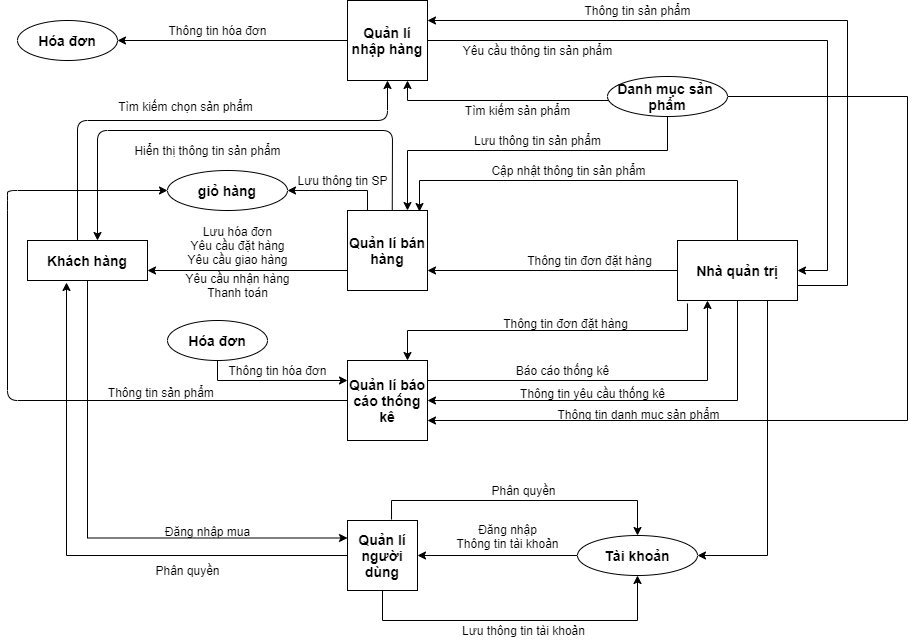

The diagram above was exported from draw.io. Its source (the exported page's mxGraphModel, read from the mxfile embedded in the PNG):
<mxGraphModel dx="868" dy="1604" grid="1" gridSize="10" guides="1" tooltips="1" connect="1" arrows="1" fold="1" page="1" pageScale="1" pageWidth="827" pageHeight="1169" math="0" shadow="0">
  <root>
    <mxCell id="Wzu9WA5uj4ksXyFI2T-y-0" />
    <mxCell id="Wzu9WA5uj4ksXyFI2T-y-1" parent="Wzu9WA5uj4ksXyFI2T-y-0" />
    <mxCell id="Q6_VbHHmwYAJiI0BXaOq-8" value="Phân quyền" style="text;html=1;align=center;verticalAlign=middle;resizable=0;points=[];autosize=1;" vertex="1" parent="Wzu9WA5uj4ksXyFI2T-y-1">
      <mxGeometry x="160" y="360" width="80" height="20" as="geometry" />
    </mxCell>
    <mxCell id="Q6_VbHHmwYAJiI0BXaOq-4" style="edgeStyle=orthogonalEdgeStyle;rounded=0;orthogonalLoop=1;jettySize=auto;html=1;exitX=0;exitY=0.75;exitDx=0;exitDy=0;entryX=1;entryY=0.75;entryDx=0;entryDy=0;" edge="1" parent="Wzu9WA5uj4ksXyFI2T-y-1" source="Wzu9WA5uj4ksXyFI2T-y-2" target="Wzu9WA5uj4ksXyFI2T-y-9">
      <mxGeometry relative="1" as="geometry" />
    </mxCell>
    <mxCell id="Wzu9WA5uj4ksXyFI2T-y-2" value="&lt;font style=&quot;font-size: 14px&quot;&gt;&lt;b&gt;Quản lí bán hàng&lt;/b&gt;&lt;/font&gt;" style="whiteSpace=wrap;html=1;aspect=fixed;" vertex="1" parent="Wzu9WA5uj4ksXyFI2T-y-1">
      <mxGeometry x="360" y="10" width="80" height="80" as="geometry" />
    </mxCell>
    <mxCell id="Q6_VbHHmwYAJiI0BXaOq-35" style="edgeStyle=orthogonalEdgeStyle;rounded=0;orthogonalLoop=1;jettySize=auto;html=1;exitX=1;exitY=0.25;exitDx=0;exitDy=0;entryX=0.25;entryY=1;entryDx=0;entryDy=0;" edge="1" parent="Wzu9WA5uj4ksXyFI2T-y-1" source="Wzu9WA5uj4ksXyFI2T-y-3" target="Wzu9WA5uj4ksXyFI2T-y-11">
      <mxGeometry relative="1" as="geometry" />
    </mxCell>
    <mxCell id="Wzu9WA5uj4ksXyFI2T-y-3" value="&lt;font style=&quot;font-size: 14px&quot;&gt;&lt;b&gt;Quản lí báo cáo thống kê&lt;/b&gt;&lt;/font&gt;" style="whiteSpace=wrap;html=1;aspect=fixed;" vertex="1" parent="Wzu9WA5uj4ksXyFI2T-y-1">
      <mxGeometry x="360" y="160" width="80" height="80" as="geometry" />
    </mxCell>
    <mxCell id="Q6_VbHHmwYAJiI0BXaOq-7" style="edgeStyle=orthogonalEdgeStyle;rounded=0;orthogonalLoop=1;jettySize=auto;html=1;entryX=0.325;entryY=1.05;entryDx=0;entryDy=0;entryPerimeter=0;" edge="1" parent="Wzu9WA5uj4ksXyFI2T-y-1" source="Wzu9WA5uj4ksXyFI2T-y-4" target="Wzu9WA5uj4ksXyFI2T-y-9">
      <mxGeometry relative="1" as="geometry" />
    </mxCell>
    <mxCell id="Q6_VbHHmwYAJiI0BXaOq-14" style="edgeStyle=orthogonalEdgeStyle;rounded=0;orthogonalLoop=1;jettySize=auto;html=1;entryX=0.5;entryY=1;entryDx=0;entryDy=0;" edge="1" parent="Wzu9WA5uj4ksXyFI2T-y-1" source="Wzu9WA5uj4ksXyFI2T-y-4" target="Wzu9WA5uj4ksXyFI2T-y-16">
      <mxGeometry relative="1" as="geometry">
        <Array as="points">
          <mxPoint x="395" y="420" />
          <mxPoint x="650" y="420" />
        </Array>
      </mxGeometry>
    </mxCell>
    <mxCell id="Q6_VbHHmwYAJiI0BXaOq-18" style="edgeStyle=orthogonalEdgeStyle;rounded=0;orthogonalLoop=1;jettySize=auto;html=1;entryX=0.5;entryY=0;entryDx=0;entryDy=0;exitX=0.629;exitY=-0.014;exitDx=0;exitDy=0;exitPerimeter=0;" edge="1" parent="Wzu9WA5uj4ksXyFI2T-y-1" source="Wzu9WA5uj4ksXyFI2T-y-4" target="Wzu9WA5uj4ksXyFI2T-y-16">
      <mxGeometry relative="1" as="geometry">
        <mxPoint x="430" y="310" as="sourcePoint" />
        <Array as="points">
          <mxPoint x="404" y="300" />
          <mxPoint x="650" y="300" />
        </Array>
      </mxGeometry>
    </mxCell>
    <mxCell id="Wzu9WA5uj4ksXyFI2T-y-4" value="&lt;font style=&quot;font-size: 14px&quot;&gt;&lt;b&gt;Quản lí người dùng&lt;/b&gt;&lt;/font&gt;" style="whiteSpace=wrap;html=1;aspect=fixed;" vertex="1" parent="Wzu9WA5uj4ksXyFI2T-y-1">
      <mxGeometry x="360" y="320" width="70" height="70" as="geometry" />
    </mxCell>
    <mxCell id="Wzu9WA5uj4ksXyFI2T-y-19" style="edgeStyle=orthogonalEdgeStyle;rounded=0;orthogonalLoop=1;jettySize=auto;html=1;entryX=1;entryY=0.5;entryDx=0;entryDy=0;" edge="1" parent="Wzu9WA5uj4ksXyFI2T-y-1" source="Wzu9WA5uj4ksXyFI2T-y-6" target="Wzu9WA5uj4ksXyFI2T-y-7">
      <mxGeometry relative="1" as="geometry" />
    </mxCell>
    <mxCell id="Q6_VbHHmwYAJiI0BXaOq-22" style="edgeStyle=orthogonalEdgeStyle;rounded=0;orthogonalLoop=1;jettySize=auto;html=1;entryX=1;entryY=0.5;entryDx=0;entryDy=0;" edge="1" parent="Wzu9WA5uj4ksXyFI2T-y-1" source="Wzu9WA5uj4ksXyFI2T-y-6" target="Wzu9WA5uj4ksXyFI2T-y-11">
      <mxGeometry relative="1" as="geometry">
        <Array as="points">
          <mxPoint x="840" y="-160" />
          <mxPoint x="840" y="70" />
        </Array>
      </mxGeometry>
    </mxCell>
    <mxCell id="Q6_VbHHmwYAJiI0BXaOq-24" style="edgeStyle=orthogonalEdgeStyle;rounded=0;orthogonalLoop=1;jettySize=auto;html=1;exitX=1;exitY=0.75;exitDx=0;exitDy=0;entryX=1;entryY=0.25;entryDx=0;entryDy=0;" edge="1" parent="Wzu9WA5uj4ksXyFI2T-y-1" source="Wzu9WA5uj4ksXyFI2T-y-11" target="Wzu9WA5uj4ksXyFI2T-y-6">
      <mxGeometry relative="1" as="geometry">
        <Array as="points">
          <mxPoint x="860" y="85" />
          <mxPoint x="860" y="-180" />
        </Array>
      </mxGeometry>
    </mxCell>
    <mxCell id="Wzu9WA5uj4ksXyFI2T-y-6" value="&lt;font style=&quot;font-size: 14px&quot;&gt;&lt;b&gt;Quản lí nhập hàng&lt;/b&gt;&lt;/font&gt;" style="whiteSpace=wrap;html=1;aspect=fixed;" vertex="1" parent="Wzu9WA5uj4ksXyFI2T-y-1">
      <mxGeometry x="360" y="-200" width="80" height="80" as="geometry" />
    </mxCell>
    <mxCell id="Wzu9WA5uj4ksXyFI2T-y-7" value="&lt;font style=&quot;font-size: 14px&quot;&gt;&lt;b&gt;Hóa đơn&lt;/b&gt;&lt;/font&gt;" style="ellipse;whiteSpace=wrap;html=1;" vertex="1" parent="Wzu9WA5uj4ksXyFI2T-y-1">
      <mxGeometry x="30" y="-180" width="100" height="40" as="geometry" />
    </mxCell>
    <mxCell id="ykm6B5KYSV-P6GBqDh1k-4" style="edgeStyle=orthogonalEdgeStyle;rounded=0;orthogonalLoop=1;jettySize=auto;html=1;exitX=0.25;exitY=0;exitDx=0;exitDy=0;entryX=1;entryY=0.5;entryDx=0;entryDy=0;" edge="1" parent="Wzu9WA5uj4ksXyFI2T-y-1" source="Wzu9WA5uj4ksXyFI2T-y-2" target="Wzu9WA5uj4ksXyFI2T-y-8">
      <mxGeometry relative="1" as="geometry" />
    </mxCell>
    <mxCell id="Wzu9WA5uj4ksXyFI2T-y-8" value="&lt;font style=&quot;font-size: 14px&quot;&gt;&lt;b&gt;giỏ hàng&lt;/b&gt;&lt;/font&gt;" style="ellipse;whiteSpace=wrap;html=1;" vertex="1" parent="Wzu9WA5uj4ksXyFI2T-y-1">
      <mxGeometry x="180" y="-30" width="120" height="40" as="geometry" />
    </mxCell>
    <mxCell id="Q6_VbHHmwYAJiI0BXaOq-10" style="edgeStyle=orthogonalEdgeStyle;rounded=0;orthogonalLoop=1;jettySize=auto;html=1;exitX=0.5;exitY=1;exitDx=0;exitDy=0;entryX=0;entryY=0.25;entryDx=0;entryDy=0;" edge="1" parent="Wzu9WA5uj4ksXyFI2T-y-1" source="Wzu9WA5uj4ksXyFI2T-y-9" target="Wzu9WA5uj4ksXyFI2T-y-4">
      <mxGeometry relative="1" as="geometry" />
    </mxCell>
    <mxCell id="Wzu9WA5uj4ksXyFI2T-y-9" value="&lt;font style=&quot;font-size: 14px&quot;&gt;&lt;b&gt;Khách hàng&lt;/b&gt;&lt;/font&gt;" style="rounded=0;whiteSpace=wrap;html=1;" vertex="1" parent="Wzu9WA5uj4ksXyFI2T-y-1">
      <mxGeometry x="40" y="40" width="120" height="40" as="geometry" />
    </mxCell>
    <mxCell id="Q6_VbHHmwYAJiI0BXaOq-2" style="edgeStyle=orthogonalEdgeStyle;rounded=0;orthogonalLoop=1;jettySize=auto;html=1;exitX=0.5;exitY=1;exitDx=0;exitDy=0;entryX=0;entryY=0.25;entryDx=0;entryDy=0;" edge="1" parent="Wzu9WA5uj4ksXyFI2T-y-1" source="Wzu9WA5uj4ksXyFI2T-y-10" target="Wzu9WA5uj4ksXyFI2T-y-3">
      <mxGeometry relative="1" as="geometry" />
    </mxCell>
    <mxCell id="Wzu9WA5uj4ksXyFI2T-y-10" value="&lt;font style=&quot;font-size: 14px&quot;&gt;&lt;b&gt;Hóa đơn&lt;/b&gt;&lt;/font&gt;" style="ellipse;whiteSpace=wrap;html=1;" vertex="1" parent="Wzu9WA5uj4ksXyFI2T-y-1">
      <mxGeometry x="180" y="120" width="100" height="40" as="geometry" />
    </mxCell>
    <mxCell id="Q6_VbHHmwYAJiI0BXaOq-28" style="edgeStyle=orthogonalEdgeStyle;rounded=0;orthogonalLoop=1;jettySize=auto;html=1;exitX=0.5;exitY=0;exitDx=0;exitDy=0;entryX=0.9;entryY=0.013;entryDx=0;entryDy=0;entryPerimeter=0;" edge="1" parent="Wzu9WA5uj4ksXyFI2T-y-1" source="Wzu9WA5uj4ksXyFI2T-y-11" target="Wzu9WA5uj4ksXyFI2T-y-2">
      <mxGeometry relative="1" as="geometry">
        <Array as="points">
          <mxPoint x="750" y="-20" />
          <mxPoint x="432" y="-20" />
        </Array>
      </mxGeometry>
    </mxCell>
    <mxCell id="Q6_VbHHmwYAJiI0BXaOq-33" style="edgeStyle=orthogonalEdgeStyle;rounded=0;orthogonalLoop=1;jettySize=auto;html=1;entryX=1;entryY=0.5;entryDx=0;entryDy=0;" edge="1" parent="Wzu9WA5uj4ksXyFI2T-y-1" source="Wzu9WA5uj4ksXyFI2T-y-11" target="Wzu9WA5uj4ksXyFI2T-y-3">
      <mxGeometry relative="1" as="geometry">
        <Array as="points">
          <mxPoint x="750" y="200" />
        </Array>
      </mxGeometry>
    </mxCell>
    <mxCell id="Q6_VbHHmwYAJiI0BXaOq-37" style="edgeStyle=orthogonalEdgeStyle;rounded=0;orthogonalLoop=1;jettySize=auto;html=1;exitX=0.75;exitY=1;exitDx=0;exitDy=0;entryX=1;entryY=0.5;entryDx=0;entryDy=0;" edge="1" parent="Wzu9WA5uj4ksXyFI2T-y-1" source="Wzu9WA5uj4ksXyFI2T-y-11" target="Wzu9WA5uj4ksXyFI2T-y-16">
      <mxGeometry relative="1" as="geometry" />
    </mxCell>
    <mxCell id="Q6_VbHHmwYAJiI0BXaOq-41" style="edgeStyle=orthogonalEdgeStyle;rounded=0;orthogonalLoop=1;jettySize=auto;html=1;entryX=1;entryY=0.75;entryDx=0;entryDy=0;" edge="1" parent="Wzu9WA5uj4ksXyFI2T-y-1" source="Wzu9WA5uj4ksXyFI2T-y-11" target="Wzu9WA5uj4ksXyFI2T-y-2">
      <mxGeometry relative="1" as="geometry" />
    </mxCell>
    <mxCell id="Q6_VbHHmwYAJiI0BXaOq-43" style="edgeStyle=orthogonalEdgeStyle;rounded=0;orthogonalLoop=1;jettySize=auto;html=1;exitX=0.083;exitY=1.05;exitDx=0;exitDy=0;entryX=0.75;entryY=0;entryDx=0;entryDy=0;exitPerimeter=0;" edge="1" parent="Wzu9WA5uj4ksXyFI2T-y-1" source="Wzu9WA5uj4ksXyFI2T-y-11" target="Wzu9WA5uj4ksXyFI2T-y-3">
      <mxGeometry relative="1" as="geometry">
        <Array as="points">
          <mxPoint x="700" y="130" />
          <mxPoint x="420" y="130" />
        </Array>
      </mxGeometry>
    </mxCell>
    <mxCell id="Wzu9WA5uj4ksXyFI2T-y-11" value="&lt;b&gt;&lt;font style=&quot;font-size: 14px&quot;&gt;Nhà quản trị&lt;/font&gt;&lt;/b&gt;" style="rounded=0;whiteSpace=wrap;html=1;" vertex="1" parent="Wzu9WA5uj4ksXyFI2T-y-1">
      <mxGeometry x="690" y="40" width="120" height="60" as="geometry" />
    </mxCell>
    <mxCell id="Q6_VbHHmwYAJiI0BXaOq-20" style="edgeStyle=orthogonalEdgeStyle;rounded=0;orthogonalLoop=1;jettySize=auto;html=1;exitX=0;exitY=0.5;exitDx=0;exitDy=0;entryX=0.75;entryY=1;entryDx=0;entryDy=0;" edge="1" parent="Wzu9WA5uj4ksXyFI2T-y-1" source="Wzu9WA5uj4ksXyFI2T-y-14" target="Wzu9WA5uj4ksXyFI2T-y-6">
      <mxGeometry relative="1" as="geometry">
        <Array as="points">
          <mxPoint x="638" y="-104" />
          <mxPoint x="638" y="-100" />
          <mxPoint x="420" y="-100" />
        </Array>
      </mxGeometry>
    </mxCell>
    <mxCell id="Q6_VbHHmwYAJiI0BXaOq-26" style="edgeStyle=orthogonalEdgeStyle;rounded=0;orthogonalLoop=1;jettySize=auto;html=1;exitX=0.5;exitY=1;exitDx=0;exitDy=0;entryX=0.75;entryY=0;entryDx=0;entryDy=0;" edge="1" parent="Wzu9WA5uj4ksXyFI2T-y-1" source="Wzu9WA5uj4ksXyFI2T-y-14" target="Wzu9WA5uj4ksXyFI2T-y-2">
      <mxGeometry relative="1" as="geometry">
        <Array as="points">
          <mxPoint x="680" y="-50" />
          <mxPoint x="420" y="-50" />
        </Array>
      </mxGeometry>
    </mxCell>
    <mxCell id="Q6_VbHHmwYAJiI0BXaOq-31" style="edgeStyle=orthogonalEdgeStyle;rounded=0;orthogonalLoop=1;jettySize=auto;html=1;exitX=1;exitY=0.5;exitDx=0;exitDy=0;entryX=1;entryY=0.75;entryDx=0;entryDy=0;" edge="1" parent="Wzu9WA5uj4ksXyFI2T-y-1" source="Wzu9WA5uj4ksXyFI2T-y-14" target="Wzu9WA5uj4ksXyFI2T-y-3">
      <mxGeometry relative="1" as="geometry">
        <Array as="points">
          <mxPoint x="920" y="-104" />
          <mxPoint x="920" y="220" />
        </Array>
      </mxGeometry>
    </mxCell>
    <mxCell id="Wzu9WA5uj4ksXyFI2T-y-14" value="&lt;font style=&quot;font-size: 14px&quot;&gt;&lt;b&gt;Danh mục sản&amp;nbsp; phẩm&lt;/b&gt;&lt;/font&gt;" style="ellipse;whiteSpace=wrap;html=1;" vertex="1" parent="Wzu9WA5uj4ksXyFI2T-y-1">
      <mxGeometry x="620" y="-124" width="120" height="40" as="geometry" />
    </mxCell>
    <mxCell id="Q6_VbHHmwYAJiI0BXaOq-16" style="edgeStyle=orthogonalEdgeStyle;rounded=0;orthogonalLoop=1;jettySize=auto;html=1;" edge="1" parent="Wzu9WA5uj4ksXyFI2T-y-1" source="Wzu9WA5uj4ksXyFI2T-y-16" target="Wzu9WA5uj4ksXyFI2T-y-4">
      <mxGeometry relative="1" as="geometry" />
    </mxCell>
    <mxCell id="Wzu9WA5uj4ksXyFI2T-y-16" value="&lt;b&gt;&lt;font style=&quot;font-size: 14px&quot;&gt;Tài khoản&lt;/font&gt;&lt;/b&gt;" style="ellipse;whiteSpace=wrap;html=1;" vertex="1" parent="Wzu9WA5uj4ksXyFI2T-y-1">
      <mxGeometry x="590" y="335" width="120" height="40" as="geometry" />
    </mxCell>
    <mxCell id="Wzu9WA5uj4ksXyFI2T-y-20" value="Thông tin hóa đơn" style="text;html=1;align=center;verticalAlign=middle;resizable=0;points=[];autosize=1;" vertex="1" parent="Wzu9WA5uj4ksXyFI2T-y-1">
      <mxGeometry x="175" y="-180" width="110" height="20" as="geometry" />
    </mxCell>
    <mxCell id="ykm6B5KYSV-P6GBqDh1k-0" value="" style="endArrow=classic;html=1;exitX=0.25;exitY=0;exitDx=0;exitDy=0;entryX=0.5;entryY=1;entryDx=0;entryDy=0;" edge="1" parent="Wzu9WA5uj4ksXyFI2T-y-1" target="Wzu9WA5uj4ksXyFI2T-y-6">
      <mxGeometry width="50" height="50" relative="1" as="geometry">
        <mxPoint x="90" y="40" as="sourcePoint" />
        <mxPoint x="385" y="-30" as="targetPoint" />
        <Array as="points">
          <mxPoint x="90" y="-80" />
          <mxPoint x="400" y="-80" />
        </Array>
      </mxGeometry>
    </mxCell>
    <mxCell id="ykm6B5KYSV-P6GBqDh1k-1" value="Tìm kiếm chọn sản phẩm" style="text;html=1;align=center;verticalAlign=middle;resizable=0;points=[];autosize=1;" vertex="1" parent="Wzu9WA5uj4ksXyFI2T-y-1">
      <mxGeometry x="123" y="-104" width="150" height="20" as="geometry" />
    </mxCell>
    <mxCell id="ykm6B5KYSV-P6GBqDh1k-2" value="" style="endArrow=classic;html=1;entryX=0.25;entryY=0;entryDx=0;entryDy=0;exitX=0.25;exitY=0;exitDx=0;exitDy=0;" edge="1" parent="Wzu9WA5uj4ksXyFI2T-y-1">
      <mxGeometry width="50" height="50" relative="1" as="geometry">
        <mxPoint x="404.75" y="10" as="sourcePoint" />
        <mxPoint x="110" y="40" as="targetPoint" />
        <Array as="points">
          <mxPoint x="405" y="-70" />
          <mxPoint x="110" y="-70" />
        </Array>
      </mxGeometry>
    </mxCell>
    <mxCell id="ykm6B5KYSV-P6GBqDh1k-3" value="Hiển thị thông tin sản phẩm" style="text;html=1;align=center;verticalAlign=middle;resizable=0;points=[];autosize=1;" vertex="1" parent="Wzu9WA5uj4ksXyFI2T-y-1">
      <mxGeometry x="140" y="-60" width="160" height="20" as="geometry" />
    </mxCell>
    <mxCell id="ykm6B5KYSV-P6GBqDh1k-5" value="Lưu thông tin SP" style="text;html=1;align=center;verticalAlign=middle;resizable=0;points=[];autosize=1;" vertex="1" parent="Wzu9WA5uj4ksXyFI2T-y-1">
      <mxGeometry x="300" y="-30" width="110" height="20" as="geometry" />
    </mxCell>
    <mxCell id="Q6_VbHHmwYAJiI0BXaOq-0" value="" style="endArrow=classic;html=1;entryX=0;entryY=0.5;entryDx=0;entryDy=0;exitX=0;exitY=0.5;exitDx=0;exitDy=0;" edge="1" parent="Wzu9WA5uj4ksXyFI2T-y-1" source="Wzu9WA5uj4ksXyFI2T-y-3" target="Wzu9WA5uj4ksXyFI2T-y-8">
      <mxGeometry width="50" height="50" relative="1" as="geometry">
        <mxPoint x="70" y="190" as="sourcePoint" />
        <mxPoint x="364.75" y="160" as="targetPoint" />
        <Array as="points">
          <mxPoint x="20" y="200" />
          <mxPoint x="20" />
          <mxPoint x="20" y="-10" />
        </Array>
      </mxGeometry>
    </mxCell>
    <mxCell id="Q6_VbHHmwYAJiI0BXaOq-1" value="Thông tin sản phẩm&amp;nbsp;" style="text;html=1;align=center;verticalAlign=middle;resizable=0;points=[];autosize=1;" vertex="1" parent="Wzu9WA5uj4ksXyFI2T-y-1">
      <mxGeometry x="115" y="182" width="120" height="20" as="geometry" />
    </mxCell>
    <mxCell id="Q6_VbHHmwYAJiI0BXaOq-3" value="Thông tin hóa đơn" style="text;html=1;align=center;verticalAlign=middle;resizable=0;points=[];autosize=1;" vertex="1" parent="Wzu9WA5uj4ksXyFI2T-y-1">
      <mxGeometry x="235" y="160" width="110" height="20" as="geometry" />
    </mxCell>
    <mxCell id="Q6_VbHHmwYAJiI0BXaOq-5" value="Lưu hóa đơn&lt;br&gt;Yêu cầu đặt hàng&lt;br&gt;Yêu cầu giao hàng&lt;br&gt;" style="text;html=1;align=center;verticalAlign=middle;resizable=0;points=[];autosize=1;" vertex="1" parent="Wzu9WA5uj4ksXyFI2T-y-1">
      <mxGeometry x="190" y="20" width="120" height="50" as="geometry" />
    </mxCell>
    <mxCell id="Q6_VbHHmwYAJiI0BXaOq-6" value="Yêu cầu nhận hàng&lt;br&gt;Thanh toán&lt;br&gt;" style="text;html=1;align=center;verticalAlign=middle;resizable=0;points=[];autosize=1;" vertex="1" parent="Wzu9WA5uj4ksXyFI2T-y-1">
      <mxGeometry x="190" y="70" width="120" height="30" as="geometry" />
    </mxCell>
    <mxCell id="Q6_VbHHmwYAJiI0BXaOq-11" value="Đăng nhập mua" style="text;html=1;align=center;verticalAlign=middle;resizable=0;points=[];autosize=1;" vertex="1" parent="Wzu9WA5uj4ksXyFI2T-y-1">
      <mxGeometry x="170" y="321" width="100" height="20" as="geometry" />
    </mxCell>
    <mxCell id="Q6_VbHHmwYAJiI0BXaOq-15" value="Lưu thông tin tài khoản&lt;br&gt;" style="text;html=1;align=center;verticalAlign=middle;resizable=0;points=[];autosize=1;" vertex="1" parent="Wzu9WA5uj4ksXyFI2T-y-1">
      <mxGeometry x="466" y="420" width="140" height="20" as="geometry" />
    </mxCell>
    <mxCell id="Q6_VbHHmwYAJiI0BXaOq-17" value="Đăng nhập&lt;br&gt;Thông tin tài khoản&lt;br&gt;" style="text;html=1;align=center;verticalAlign=middle;resizable=0;points=[];autosize=1;" vertex="1" parent="Wzu9WA5uj4ksXyFI2T-y-1">
      <mxGeometry x="460" y="321" width="120" height="30" as="geometry" />
    </mxCell>
    <mxCell id="Q6_VbHHmwYAJiI0BXaOq-19" value="Phân quyền&lt;br&gt;" style="text;html=1;align=center;verticalAlign=middle;resizable=0;points=[];autosize=1;" vertex="1" parent="Wzu9WA5uj4ksXyFI2T-y-1">
      <mxGeometry x="496" y="280" width="80" height="20" as="geometry" />
    </mxCell>
    <mxCell id="Q6_VbHHmwYAJiI0BXaOq-21" value="Tìm kiếm sản phẩm" style="text;html=1;align=center;verticalAlign=middle;resizable=0;points=[];autosize=1;" vertex="1" parent="Wzu9WA5uj4ksXyFI2T-y-1">
      <mxGeometry x="470" y="-100" width="120" height="20" as="geometry" />
    </mxCell>
    <mxCell id="Q6_VbHHmwYAJiI0BXaOq-23" value="Yêu cầu thông tin sản phẩm" style="text;html=1;align=center;verticalAlign=middle;resizable=0;points=[];autosize=1;" vertex="1" parent="Wzu9WA5uj4ksXyFI2T-y-1">
      <mxGeometry x="470" y="-160" width="160" height="20" as="geometry" />
    </mxCell>
    <mxCell id="Q6_VbHHmwYAJiI0BXaOq-25" value="Thông tin sản phẩm" style="text;html=1;align=center;verticalAlign=middle;resizable=0;points=[];autosize=1;" vertex="1" parent="Wzu9WA5uj4ksXyFI2T-y-1">
      <mxGeometry x="590" y="-200" width="120" height="20" as="geometry" />
    </mxCell>
    <mxCell id="Q6_VbHHmwYAJiI0BXaOq-27" value="Lưu thông tin sản phẩm" style="text;html=1;align=center;verticalAlign=middle;resizable=0;points=[];autosize=1;" vertex="1" parent="Wzu9WA5uj4ksXyFI2T-y-1">
      <mxGeometry x="480" y="-70" width="140" height="20" as="geometry" />
    </mxCell>
    <mxCell id="Q6_VbHHmwYAJiI0BXaOq-29" value="Cập nhật thông tin sản phẩm" style="text;html=1;align=center;verticalAlign=middle;resizable=0;points=[];autosize=1;" vertex="1" parent="Wzu9WA5uj4ksXyFI2T-y-1">
      <mxGeometry x="496" y="-40" width="170" height="20" as="geometry" />
    </mxCell>
    <mxCell id="Q6_VbHHmwYAJiI0BXaOq-32" value="Thông tin danh mục sản phẩm" style="text;html=1;align=center;verticalAlign=middle;resizable=0;points=[];autosize=1;" vertex="1" parent="Wzu9WA5uj4ksXyFI2T-y-1">
      <mxGeometry x="561" y="204" width="180" height="20" as="geometry" />
    </mxCell>
    <mxCell id="Q6_VbHHmwYAJiI0BXaOq-34" value="Thông tin yêu cầu thống kê" style="text;html=1;align=center;verticalAlign=middle;resizable=0;points=[];autosize=1;" vertex="1" parent="Wzu9WA5uj4ksXyFI2T-y-1">
      <mxGeometry x="525" y="183" width="160" height="20" as="geometry" />
    </mxCell>
    <mxCell id="Q6_VbHHmwYAJiI0BXaOq-36" value="Báo cáo thống kê" style="text;html=1;align=center;verticalAlign=middle;resizable=0;points=[];autosize=1;" vertex="1" parent="Wzu9WA5uj4ksXyFI2T-y-1">
      <mxGeometry x="520" y="160" width="110" height="20" as="geometry" />
    </mxCell>
    <mxCell id="Q6_VbHHmwYAJiI0BXaOq-42" value="Thông tin đơn đặt hàng" style="text;html=1;align=center;verticalAlign=middle;resizable=0;points=[];autosize=1;" vertex="1" parent="Wzu9WA5uj4ksXyFI2T-y-1">
      <mxGeometry x="532" y="50" width="140" height="20" as="geometry" />
    </mxCell>
    <mxCell id="Q6_VbHHmwYAJiI0BXaOq-44" value="Thông tin đơn đặt hàng" style="text;html=1;align=center;verticalAlign=middle;resizable=0;points=[];autosize=1;" vertex="1" parent="Wzu9WA5uj4ksXyFI2T-y-1">
      <mxGeometry x="508" y="113" width="140" height="20" as="geometry" />
    </mxCell>
  </root>
</mxGraphModel>